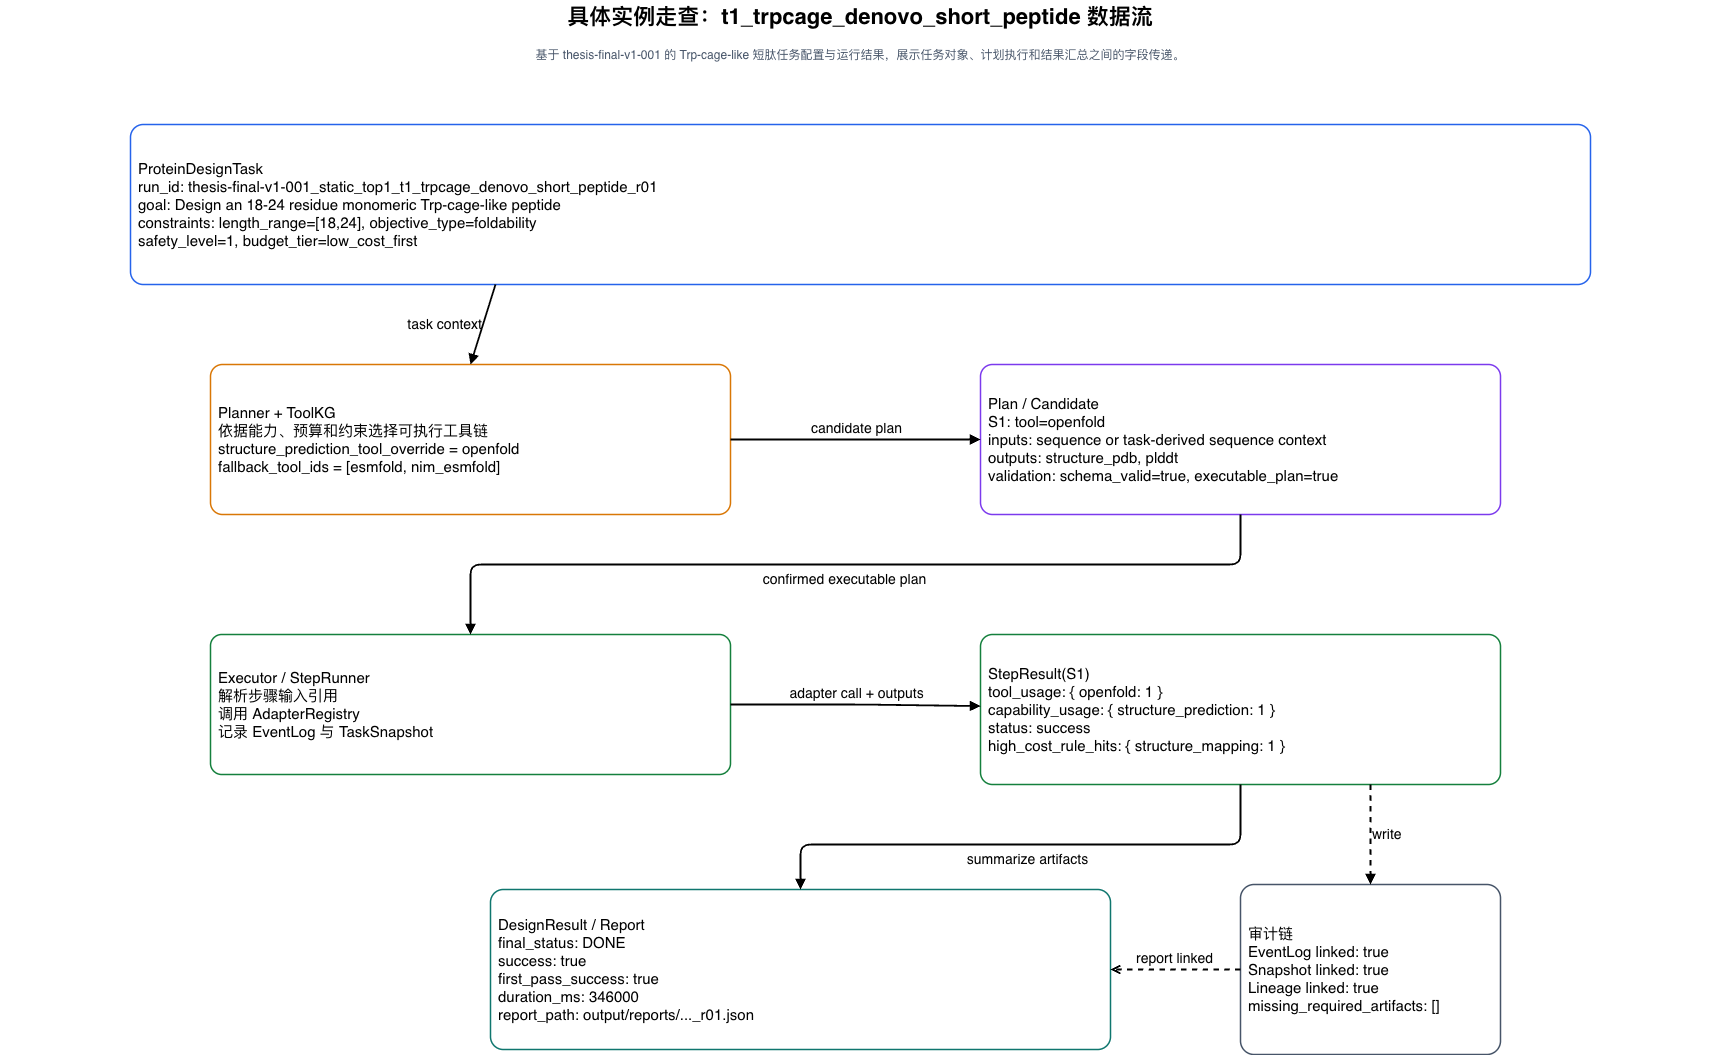

The diagram above was exported from draw.io. Its source (the exported page's mxGraphModel, read from the mxfile embedded in the PNG):
<mxGraphModel dx="1106" dy="863" grid="1" gridSize="10" guides="1" tooltips="1" connect="1" arrows="1" fold="1" page="1" pageScale="1" pageWidth="1800" pageHeight="1250" background="#FFFFFF" math="0" shadow="0">
  <root>
    <mxCell id="0" />
    <mxCell id="1" parent="0" />
    <mxCell id="title" parent="1" style="fontFamily=Helvetica;fontSize=22;fontStyle=1;align=center;verticalAlign=middle;whiteSpace=wrap;html=1;fillColor=none;strokeColor=none;" value="具体实例走查：t1_trpcage_denovo_short_peptide 数据流" vertex="1">
      <mxGeometry height="34" width="1720" x="40" y="26" as="geometry" />
    </mxCell>
    <mxCell id="subtitle" parent="1" style="fontFamily=Helvetica;fontSize=12;fontColor=#475569;align=center;verticalAlign=middle;whiteSpace=wrap;html=1;fillColor=none;strokeColor=none;" value="基于 thesis-final-v1-001 的 Trp-cage-like 短肽任务配置与运行结果，展示任务对象、计划执行和结果汇总之间的字段传递。" vertex="1">
      <mxGeometry height="30" width="1640" x="80" y="66" as="geometry" />
    </mxCell>
    <mxCell id="task" parent="1" style="rounded=1;whiteSpace=wrap;html=1;arcSize=8;fillColor=#FFFFFF;strokeWidth=1.5;fontFamily=Helvetica;fontSize=13;align=center;verticalAlign=middle;spacing=8;strokeColor=#2563EB;align=left;" value="&lt;font style=&quot;font-size: 15px;&quot;&gt;ProteinDesignTask&lt;br&gt;run_id: thesis-final-v1-001_static_top1_t1_trpcage_denovo_short_peptide_r01&lt;br&gt;goal: Design an 18-24 residue monomeric Trp-cage-like peptide&lt;br&gt;constraints: length_range=[18,24], objective_type=foldability&lt;br&gt;safety_level=1, budget_tier=low_cost_first&lt;/font&gt;" vertex="1">
      <mxGeometry height="160" width="1460" x="170" y="150" as="geometry" />
    </mxCell>
    <mxCell id="planner" parent="1" style="rounded=1;whiteSpace=wrap;html=1;arcSize=8;fillColor=#FFFFFF;strokeWidth=1.5;fontFamily=Helvetica;fontSize=13;align=center;verticalAlign=middle;spacing=8;strokeColor=#D97706;align=left;" value="&lt;font style=&quot;font-size: 15px;&quot;&gt;Planner + ToolKG&lt;br&gt;依据能力、预算和约束选择可执行工具链&lt;br&gt;structure_prediction_tool_override = openfold&lt;br&gt;fallback_tool_ids = [esmfold, nim_esmfold]&lt;/font&gt;" vertex="1">
      <mxGeometry height="150" width="520" x="250" y="390" as="geometry" />
    </mxCell>
    <mxCell id="plan" parent="1" style="rounded=1;whiteSpace=wrap;html=1;arcSize=8;fillColor=#FFFFFF;strokeWidth=1.5;fontFamily=Helvetica;fontSize=13;align=center;verticalAlign=middle;spacing=8;strokeColor=#7C3AED;align=left;" value="&lt;font style=&quot;font-size: 15px;&quot;&gt;Plan / Candidate&lt;br&gt;S1: tool=openfold&lt;br&gt;inputs: sequence or task-derived sequence context&lt;br&gt;outputs: structure_pdb, plddt&lt;br&gt;validation: schema_valid=true, executable_plan=true&lt;/font&gt;" vertex="1">
      <mxGeometry height="150" width="520" x="1020" y="390" as="geometry" />
    </mxCell>
    <mxCell id="exec" parent="1" style="rounded=1;whiteSpace=wrap;html=1;arcSize=8;fillColor=#FFFFFF;strokeWidth=1.5;fontFamily=Helvetica;fontSize=13;align=center;verticalAlign=middle;spacing=8;strokeColor=#15803D;align=left;" value="&lt;font style=&quot;font-size: 15px;&quot;&gt;Executor / StepRunner&lt;br&gt;解析步骤输入引用&lt;br&gt;调用 AdapterRegistry&lt;br&gt;记录 EventLog 与 TaskSnapshot&lt;/font&gt;" vertex="1">
      <mxGeometry height="140" width="520" x="250" y="660" as="geometry" />
    </mxCell>
    <mxCell id="step" parent="1" style="rounded=1;whiteSpace=wrap;html=1;arcSize=8;fillColor=#FFFFFF;strokeWidth=1.5;fontFamily=Helvetica;fontSize=13;align=center;verticalAlign=middle;spacing=8;strokeColor=#15803D;align=left;" value="&lt;font style=&quot;font-size: 15px;&quot;&gt;StepResult(S1)&lt;br&gt;tool_usage: { openfold: 1 }&lt;br&gt;capability_usage: { structure_prediction: 1 }&lt;br&gt;status: success&lt;br&gt;high_cost_rule_hits: { structure_mapping: 1 }&lt;/font&gt;" vertex="1">
      <mxGeometry height="150" width="520" x="1020" y="660" as="geometry" />
    </mxCell>
    <mxCell id="summary" parent="1" style="rounded=1;whiteSpace=wrap;html=1;arcSize=8;fillColor=#FFFFFF;strokeWidth=1.5;fontFamily=Helvetica;fontSize=13;align=center;verticalAlign=middle;spacing=8;strokeColor=#0F766E;align=left;" value="&lt;font style=&quot;font-size: 15px;&quot;&gt;DesignResult / Report&lt;br&gt;final_status: DONE&lt;br&gt;success: true&lt;br&gt;first_pass_success: true&lt;br&gt;duration_ms: 346000&lt;br&gt;report_path: output/reports/..._r01.json&lt;/font&gt;" vertex="1">
      <mxGeometry height="160" width="620" x="530" y="915" as="geometry" />
    </mxCell>
    <mxCell id="e1" edge="1" parent="1" source="task" style="endArrow=block;html=1;rounded=1;strokeWidth=1.8;fontSize=14;fontFamily=Helvetica;labelBackgroundColor=none;entryX=0.5;entryY=0;entryDx=0;entryDy=0;exitX=0.25;exitY=1;exitDx=0;exitDy=0;labelPosition=left;verticalLabelPosition=middle;align=right;verticalAlign=middle;" target="planner" value="task context">
      <mxGeometry relative="1" as="geometry" />
    </mxCell>
    <mxCell id="e2" edge="1" parent="1" source="planner" style="endArrow=block;html=1;rounded=1;strokeWidth=1.8;fontSize=14;fontFamily=Helvetica;labelBackgroundColor=none;exitX=1;exitY=0.5;exitDx=0;exitDy=0;labelPosition=center;verticalLabelPosition=top;align=center;verticalAlign=bottom;" target="plan" value="candidate plan">
      <mxGeometry relative="1" as="geometry">
        <Array as="points">
          <mxPoint x="900" y="465" />
        </Array>
      </mxGeometry>
    </mxCell>
    <mxCell id="e3" edge="1" parent="1" source="plan" style="endArrow=block;html=1;rounded=1;strokeWidth=1.8;fontSize=14;fontFamily=Helvetica;labelBackgroundColor=none;entryX=0.5;entryY=0;entryDx=0;entryDy=0;exitX=0.5;exitY=1;exitDx=0;exitDy=0;labelPosition=center;verticalLabelPosition=bottom;align=center;verticalAlign=top;" target="exec" value="confirmed executable plan">
      <mxGeometry relative="1" as="geometry">
        <Array as="points">
          <mxPoint x="1280" y="590" />
          <mxPoint x="510" y="590" />
        </Array>
      </mxGeometry>
    </mxCell>
    <mxCell id="e4" edge="1" parent="1" source="exec" style="endArrow=block;html=1;rounded=1;strokeWidth=1.8;fontSize=14;fontFamily=Helvetica;labelBackgroundColor=none;labelPosition=center;verticalLabelPosition=top;align=center;verticalAlign=bottom;" target="step" value="adapter call + outputs">
      <mxGeometry relative="1" as="geometry">
        <Array as="points">
          <mxPoint x="900" y="730" />
        </Array>
      </mxGeometry>
    </mxCell>
    <mxCell id="e5" edge="1" parent="1" source="step" style="endArrow=block;html=1;rounded=1;strokeWidth=1.8;fontSize=14;fontFamily=Helvetica;labelBackgroundColor=none;labelPosition=center;verticalLabelPosition=bottom;align=center;verticalAlign=top;entryX=0.5;entryY=0;entryDx=0;entryDy=0;exitX=0.5;exitY=1;exitDx=0;exitDy=0;" target="summary" value="summarize artifacts">
      <mxGeometry relative="1" as="geometry">
        <Array as="points">
          <mxPoint x="1280" y="870" />
          <mxPoint x="840" y="870" />
        </Array>
      </mxGeometry>
    </mxCell>
    <mxCell id="audit" parent="1" style="rounded=1;whiteSpace=wrap;html=1;arcSize=8;fillColor=#FFFFFF;strokeWidth=1.5;fontFamily=Helvetica;fontSize=13;align=center;verticalAlign=middle;spacing=8;strokeColor=#475569;align=left;" value="&lt;font style=&quot;font-size: 15px;&quot;&gt;审计链&lt;br&gt;EventLog linked: true&lt;br&gt;Snapshot linked: true&lt;br&gt;Lineage linked: true&lt;br&gt;missing_required_artifacts: []&lt;/font&gt;" vertex="1">
      <mxGeometry height="170" width="260" x="1280" y="910" as="geometry" />
    </mxCell>
    <mxCell id="e6" edge="1" parent="1" source="step" style="endArrow=block;html=1;rounded=1;strokeWidth=1.8;fontSize=14;fontFamily=Helvetica;labelBackgroundColor=none;dashed=1;entryX=0.5;entryY=0;entryDx=0;entryDy=0;exitX=0.75;exitY=1;exitDx=0;exitDy=0;labelPosition=right;verticalLabelPosition=middle;align=left;verticalAlign=middle;" target="audit" value="write">
      <mxGeometry relative="1" as="geometry" />
    </mxCell>
    <mxCell id="e7" edge="1" parent="1" source="audit" style="endArrow=block;html=1;rounded=1;strokeWidth=1.8;fontSize=14;fontFamily=Helvetica;labelBackgroundColor=none;dashed=1;endArrow=open;labelPosition=center;verticalLabelPosition=top;align=center;verticalAlign=bottom;entryX=1;entryY=0.5;entryDx=0;entryDy=0;exitX=0;exitY=0.5;exitDx=0;exitDy=0;" target="summary" value="report linked">
      <mxGeometry relative="1" as="geometry" />
    </mxCell>
  </root>
</mxGraphModel>